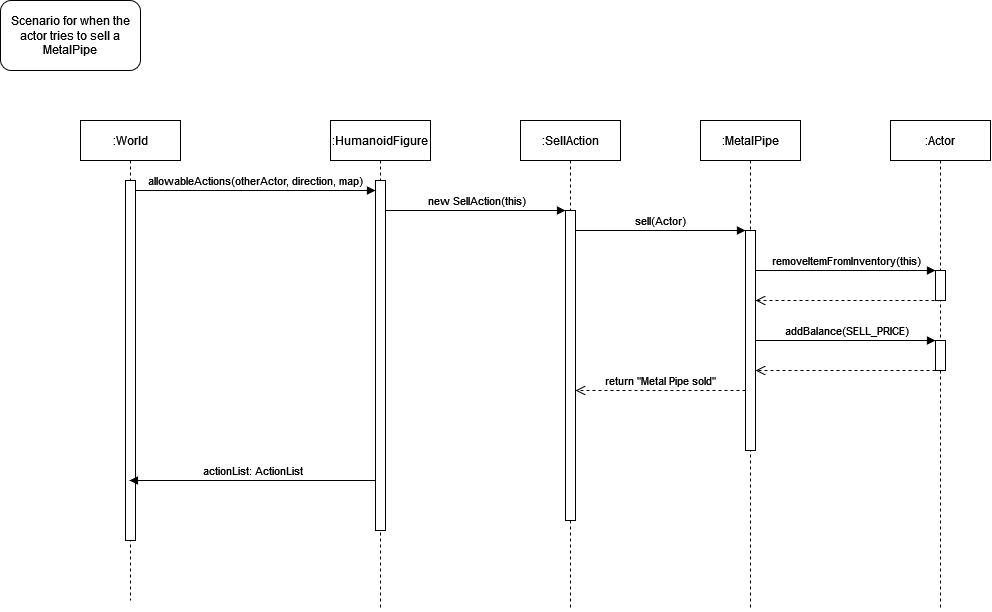

The diagram above was exported from draw.io. Its source (the exported page's mxGraphModel, read from the mxfile embedded in the PNG):
<mxGraphModel dx="3618" dy="923" grid="1" gridSize="10" guides="1" tooltips="1" connect="1" arrows="1" fold="1" page="1" pageScale="1" pageWidth="850" pageHeight="1100" math="0" shadow="0">
  <root>
    <mxCell id="0" />
    <mxCell id="1" parent="0" />
    <mxCell id="aM9ryv3xv72pqoxQDRHE-1" value=":SellAction" style="shape=umlLifeline;perimeter=lifelinePerimeter;whiteSpace=wrap;html=1;container=0;dropTarget=0;collapsible=0;recursiveResize=0;outlineConnect=0;portConstraint=eastwest;newEdgeStyle={&quot;edgeStyle&quot;:&quot;elbowEdgeStyle&quot;,&quot;elbow&quot;:&quot;vertical&quot;,&quot;curved&quot;:0,&quot;rounded&quot;:0};" parent="1" vertex="1">
      <mxGeometry x="-830" y="400" width="100" height="490" as="geometry" />
    </mxCell>
    <mxCell id="aM9ryv3xv72pqoxQDRHE-2" value="" style="html=1;points=[];perimeter=orthogonalPerimeter;outlineConnect=0;targetShapes=umlLifeline;portConstraint=eastwest;newEdgeStyle={&quot;edgeStyle&quot;:&quot;elbowEdgeStyle&quot;,&quot;elbow&quot;:&quot;vertical&quot;,&quot;curved&quot;:0,&quot;rounded&quot;:0};" parent="aM9ryv3xv72pqoxQDRHE-1" vertex="1">
      <mxGeometry x="45" y="90" width="10" height="310" as="geometry" />
    </mxCell>
    <mxCell id="aM9ryv3xv72pqoxQDRHE-5" value=":MetalPipe" style="shape=umlLifeline;perimeter=lifelinePerimeter;whiteSpace=wrap;html=1;container=0;dropTarget=0;collapsible=0;recursiveResize=0;outlineConnect=0;portConstraint=eastwest;newEdgeStyle={&quot;edgeStyle&quot;:&quot;elbowEdgeStyle&quot;,&quot;elbow&quot;:&quot;vertical&quot;,&quot;curved&quot;:0,&quot;rounded&quot;:0};" parent="1" vertex="1">
      <mxGeometry x="-650" y="400" width="100" height="490" as="geometry" />
    </mxCell>
    <mxCell id="aM9ryv3xv72pqoxQDRHE-6" value="" style="html=1;points=[];perimeter=orthogonalPerimeter;outlineConnect=0;targetShapes=umlLifeline;portConstraint=eastwest;newEdgeStyle={&quot;edgeStyle&quot;:&quot;elbowEdgeStyle&quot;,&quot;elbow&quot;:&quot;vertical&quot;,&quot;curved&quot;:0,&quot;rounded&quot;:0};" parent="aM9ryv3xv72pqoxQDRHE-5" vertex="1">
      <mxGeometry x="45" y="110" width="10" height="220" as="geometry" />
    </mxCell>
    <mxCell id="aM9ryv3xv72pqoxQDRHE-8" value="return &quot;Metal Pipe sold&quot;" style="html=1;verticalAlign=bottom;endArrow=open;dashed=1;endSize=8;edgeStyle=elbowEdgeStyle;elbow=vertical;curved=0;rounded=0;" parent="1" source="aM9ryv3xv72pqoxQDRHE-6" target="aM9ryv3xv72pqoxQDRHE-2" edge="1">
      <mxGeometry relative="1" as="geometry">
        <mxPoint x="-780" y="670" as="targetPoint" />
        <Array as="points">
          <mxPoint x="-685" y="670" />
        </Array>
        <mxPoint x="-610" y="670" as="sourcePoint" />
      </mxGeometry>
    </mxCell>
    <mxCell id="PPiAkzaoSQS5DcZWKEy4-2" value="sell(Actor)" style="html=1;verticalAlign=bottom;endArrow=block;edgeStyle=elbowEdgeStyle;elbow=vertical;curved=0;rounded=0;" edge="1" parent="1" source="aM9ryv3xv72pqoxQDRHE-2">
      <mxGeometry relative="1" as="geometry">
        <mxPoint x="-780" y="510" as="sourcePoint" />
        <Array as="points">
          <mxPoint x="-695" y="510" />
        </Array>
        <mxPoint x="-605" y="510" as="targetPoint" />
      </mxGeometry>
    </mxCell>
    <mxCell id="PPiAkzaoSQS5DcZWKEy4-5" value=":Actor" style="shape=umlLifeline;perimeter=lifelinePerimeter;whiteSpace=wrap;html=1;container=0;dropTarget=0;collapsible=0;recursiveResize=0;outlineConnect=0;portConstraint=eastwest;newEdgeStyle={&quot;edgeStyle&quot;:&quot;elbowEdgeStyle&quot;,&quot;elbow&quot;:&quot;vertical&quot;,&quot;curved&quot;:0,&quot;rounded&quot;:0};" vertex="1" parent="1">
      <mxGeometry x="-460" y="400" width="100" height="490" as="geometry" />
    </mxCell>
    <mxCell id="PPiAkzaoSQS5DcZWKEy4-6" value="" style="html=1;points=[];perimeter=orthogonalPerimeter;outlineConnect=0;targetShapes=umlLifeline;portConstraint=eastwest;newEdgeStyle={&quot;edgeStyle&quot;:&quot;elbowEdgeStyle&quot;,&quot;elbow&quot;:&quot;vertical&quot;,&quot;curved&quot;:0,&quot;rounded&quot;:0};" vertex="1" parent="PPiAkzaoSQS5DcZWKEy4-5">
      <mxGeometry x="45" y="150" width="10" height="30" as="geometry" />
    </mxCell>
    <mxCell id="PPiAkzaoSQS5DcZWKEy4-12" value="" style="html=1;points=[];perimeter=orthogonalPerimeter;outlineConnect=0;targetShapes=umlLifeline;portConstraint=eastwest;newEdgeStyle={&quot;edgeStyle&quot;:&quot;elbowEdgeStyle&quot;,&quot;elbow&quot;:&quot;vertical&quot;,&quot;curved&quot;:0,&quot;rounded&quot;:0};" vertex="1" parent="PPiAkzaoSQS5DcZWKEy4-5">
      <mxGeometry x="45" y="220" width="10" height="30" as="geometry" />
    </mxCell>
    <mxCell id="PPiAkzaoSQS5DcZWKEy4-7" value="removeItemFromInventory(this)" style="html=1;verticalAlign=bottom;endArrow=block;edgeStyle=elbowEdgeStyle;elbow=horizontal;curved=0;rounded=0;" edge="1" parent="1" source="aM9ryv3xv72pqoxQDRHE-6">
      <mxGeometry relative="1" as="geometry">
        <mxPoint x="-590" y="550" as="sourcePoint" />
        <Array as="points">
          <mxPoint x="-505" y="550" />
        </Array>
        <mxPoint x="-415" y="550" as="targetPoint" />
      </mxGeometry>
    </mxCell>
    <mxCell id="PPiAkzaoSQS5DcZWKEy4-9" value="addBalance(SELL_PRICE)" style="html=1;verticalAlign=bottom;endArrow=block;edgeStyle=elbowEdgeStyle;elbow=horizontal;curved=0;rounded=0;" edge="1" parent="1" source="aM9ryv3xv72pqoxQDRHE-6" target="PPiAkzaoSQS5DcZWKEy4-12">
      <mxGeometry relative="1" as="geometry">
        <mxPoint x="-600" y="620" as="sourcePoint" />
        <Array as="points">
          <mxPoint x="-505" y="620" />
        </Array>
        <mxPoint x="-420" y="620" as="targetPoint" />
        <mxPoint as="offset" />
      </mxGeometry>
    </mxCell>
    <mxCell id="PPiAkzaoSQS5DcZWKEy4-10" value="" style="html=1;verticalAlign=bottom;endArrow=open;dashed=1;endSize=8;edgeStyle=elbowEdgeStyle;elbow=vertical;curved=0;rounded=0;" edge="1" parent="1">
      <mxGeometry relative="1" as="geometry">
        <mxPoint x="-595" y="650" as="targetPoint" />
        <Array as="points">
          <mxPoint x="-495" y="650" />
        </Array>
        <mxPoint x="-415" y="650" as="sourcePoint" />
      </mxGeometry>
    </mxCell>
    <mxCell id="PPiAkzaoSQS5DcZWKEy4-11" value="" style="html=1;verticalAlign=bottom;endArrow=open;dashed=1;endSize=8;edgeStyle=elbowEdgeStyle;elbow=vertical;curved=0;rounded=0;" edge="1" parent="1" target="aM9ryv3xv72pqoxQDRHE-6">
      <mxGeometry relative="1" as="geometry">
        <mxPoint x="-590" y="580" as="targetPoint" />
        <Array as="points">
          <mxPoint x="-480" y="580" />
        </Array>
        <mxPoint x="-410" y="580" as="sourcePoint" />
      </mxGeometry>
    </mxCell>
    <mxCell id="PPiAkzaoSQS5DcZWKEy4-13" value=":World" style="shape=umlLifeline;perimeter=lifelinePerimeter;whiteSpace=wrap;html=1;container=0;dropTarget=0;collapsible=0;recursiveResize=0;outlineConnect=0;portConstraint=eastwest;newEdgeStyle={&quot;edgeStyle&quot;:&quot;elbowEdgeStyle&quot;,&quot;elbow&quot;:&quot;vertical&quot;,&quot;curved&quot;:0,&quot;rounded&quot;:0};" vertex="1" parent="1">
      <mxGeometry x="-1270" y="400" width="100" height="480" as="geometry" />
    </mxCell>
    <mxCell id="PPiAkzaoSQS5DcZWKEy4-14" value="" style="html=1;points=[];perimeter=orthogonalPerimeter;outlineConnect=0;targetShapes=umlLifeline;portConstraint=eastwest;newEdgeStyle={&quot;edgeStyle&quot;:&quot;elbowEdgeStyle&quot;,&quot;elbow&quot;:&quot;vertical&quot;,&quot;curved&quot;:0,&quot;rounded&quot;:0};" vertex="1" parent="PPiAkzaoSQS5DcZWKEy4-13">
      <mxGeometry x="45" y="60" width="10" height="360" as="geometry" />
    </mxCell>
    <mxCell id="PPiAkzaoSQS5DcZWKEy4-15" value=":HumanoidFigure" style="shape=umlLifeline;perimeter=lifelinePerimeter;whiteSpace=wrap;html=1;container=0;dropTarget=0;collapsible=0;recursiveResize=0;outlineConnect=0;portConstraint=eastwest;newEdgeStyle={&quot;edgeStyle&quot;:&quot;elbowEdgeStyle&quot;,&quot;elbow&quot;:&quot;vertical&quot;,&quot;curved&quot;:0,&quot;rounded&quot;:0};" vertex="1" parent="1">
      <mxGeometry x="-1020" y="400" width="100" height="490" as="geometry" />
    </mxCell>
    <mxCell id="PPiAkzaoSQS5DcZWKEy4-16" value="" style="html=1;points=[];perimeter=orthogonalPerimeter;outlineConnect=0;targetShapes=umlLifeline;portConstraint=eastwest;newEdgeStyle={&quot;edgeStyle&quot;:&quot;elbowEdgeStyle&quot;,&quot;elbow&quot;:&quot;vertical&quot;,&quot;curved&quot;:0,&quot;rounded&quot;:0};" vertex="1" parent="PPiAkzaoSQS5DcZWKEy4-15">
      <mxGeometry x="45" y="60" width="10" height="350" as="geometry" />
    </mxCell>
    <mxCell id="PPiAkzaoSQS5DcZWKEy4-18" value="new SellAction(this)" style="html=1;verticalAlign=bottom;endArrow=block;edgeStyle=elbowEdgeStyle;elbow=vertical;curved=0;rounded=0;" edge="1" parent="1">
      <mxGeometry relative="1" as="geometry">
        <mxPoint x="-965" y="490" as="sourcePoint" />
        <Array as="points">
          <mxPoint x="-875" y="490" />
        </Array>
        <mxPoint x="-785" y="490" as="targetPoint" />
      </mxGeometry>
    </mxCell>
    <mxCell id="PPiAkzaoSQS5DcZWKEy4-19" value="Scenario for when the actor tries to sell a MetalPipe" style="rounded=1;whiteSpace=wrap;html=1;" vertex="1" parent="1">
      <mxGeometry x="-1350" y="280" width="140" height="70" as="geometry" />
    </mxCell>
    <mxCell id="PPiAkzaoSQS5DcZWKEy4-22" value="allowableActions(otherActor, direction, map)" style="html=1;verticalAlign=bottom;endArrow=block;edgeStyle=elbowEdgeStyle;elbow=vertical;curved=0;rounded=0;" edge="1" parent="1" source="PPiAkzaoSQS5DcZWKEy4-14" target="PPiAkzaoSQS5DcZWKEy4-16">
      <mxGeometry relative="1" as="geometry">
        <mxPoint x="-1140" y="480" as="sourcePoint" />
        <Array as="points">
          <mxPoint x="-1050" y="470" />
        </Array>
        <mxPoint x="-970" y="480" as="targetPoint" />
      </mxGeometry>
    </mxCell>
    <mxCell id="PPiAkzaoSQS5DcZWKEy4-23" value="actionList: ActionList" style="html=1;verticalAlign=bottom;endArrow=block;edgeStyle=elbowEdgeStyle;elbow=vertical;curved=0;rounded=0;" edge="1" parent="1" source="PPiAkzaoSQS5DcZWKEy4-16" target="PPiAkzaoSQS5DcZWKEy4-13">
      <mxGeometry relative="1" as="geometry">
        <mxPoint x="-985" y="760" as="sourcePoint" />
        <Array as="points">
          <mxPoint x="-1060" y="760" />
        </Array>
        <mxPoint x="-1150" y="760" as="targetPoint" />
      </mxGeometry>
    </mxCell>
  </root>
</mxGraphModel>